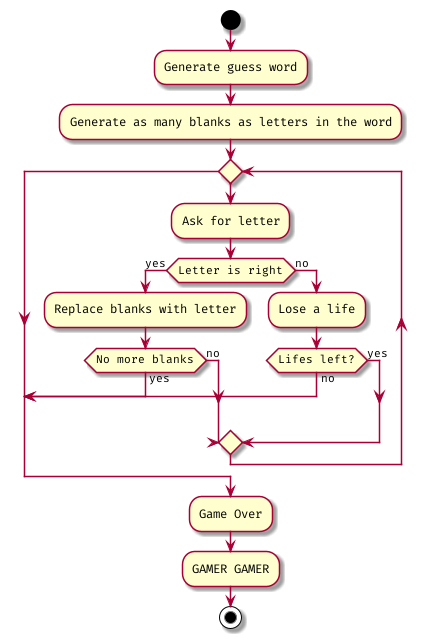

The diagram above was rendered by PlantUML. Its source (embedded in the PNG):
@startuml
start
:Generate guess word;
:Generate as many blanks as letters in the word;
while ()
    :Ask for letter;
    if (Letter is right) then (yes)
        :Replace blanks with letter;
        if (No more blanks) then (yes)
            break
        else(no)
        endif
    else (no)
        :Lose a life;
        if (Lifes left?) then (no)
            break
        else (yes)
        endif
    endif
endwhile
:Game Over;
:GAMER GAMER;
stop
@enduml